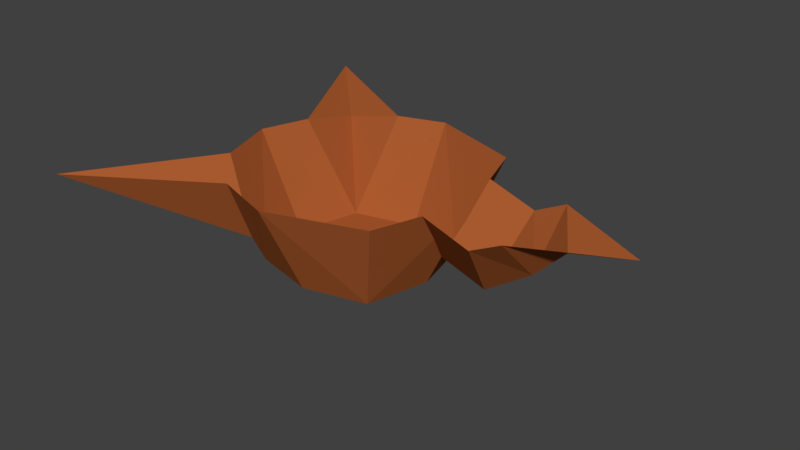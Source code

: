 # Source: treestump.blend  (saved by Blender 2.78.0; exported with 4.5.12 LTS)
import bpy
from mathutils import Matrix  # noqa: F401  (used for matrix-valued properties, if any)

bpy.ops.wm.read_factory_settings(use_empty=True)
scene = bpy.context.scene
scene.name = 'Scene'

# ---- collections
col_collection_1 = bpy.data.collections.new('Collection 1'); scene.collection.children.link(col_collection_1)

# ---- materials (node trees are filled in below, after node groups)
mat_bark = bpy.data.materials.new('bark')
mat_bark.alpha_threshold = 0.0
mat_bark.use_transparent_shadow = False
mat_bark.diffuse_color = (0.402, 0.1077, 0.02948, 1.0)
mat_bark.roughness = 0.5

# ---- material node trees

# ---- world
world_world = bpy.data.worlds.new('World'); scene.world = world_world
world_world.color = (0.05088, 0.05088, 0.05088)
world_world.use_sun_shadow = False
world_world.sun_shadow_jitter_overblur = 0.0
world_world.cycles.sampling_method = 'MANUAL'

# ---- meshes
me_0 = bpy.data.meshes.new('0')
me_0.from_pydata([(-18.0, -18.0, -18.0), (-48.0, -48.0, 0.0), (-27.0, -15.0, 0.0), (-15.0, -27.0, 0.0), (-16.0, 16.0, -24.0), (-12.0, 28.0, 0.0), (0.0, 32.0, 0.0), (0.0, 20.0, -24.0), (0.0, -32.0, 0.0), (-16.0, -16.0, -24.0), (0.0, -20.0, -24.0), (-32.0, 0.0, 0.0), (-28.0, 12.0, 0.0), (-20.0, 0.0, -24.0), (24.0, -24.0, 0.0), (16.0, -16.0, -24.0), (24.0, 0.0, -16.0), (26.31, -5.695, -8.542), (20.0, 0.0, -24.0), (28.0, -12.0, 0.0), (16.0, 16.0, -24.0), (26.31, 5.695, -8.542), (24.0, 24.0, 0.0), (28.0, 12.0, 0.0), (40.0, -12.0, -4.0), (36.0, 0.0, -20.0), (40.0, 12.0, -4.0), (48.0, -12.0, 0.0), (48.0, 0.0, -12.0), (48.0, 12.0, 0.0), (56.0, 0.0, -4.0), (72.0, 0.0, 0.0), (-28.0, 28.0, -4.0), (-48.0, 48.0, 0.0)], [], [(0, 1, 2), (3, 1, 0), (6, 4, 5), (7, 4, 6), (8, 9, 10), (0, 8, 3), (8, 0, 9), (4, 11, 12), (13, 11, 4), (9, 11, 13), (0, 11, 9), (11, 0, 2), (14, 8, 15), (15, 8, 10), (15, 16, 17), (16, 15, 18), (14, 17, 19), (17, 14, 15), (16, 20, 21), (20, 16, 18), (21, 22, 23), (22, 21, 20), (20, 7, 6), (20, 6, 22), (17, 24, 19), (25, 17, 16), (17, 25, 24), (26, 21, 23), (25, 21, 26), (21, 25, 16), (27, 24, 28), (24, 25, 28), (28, 26, 29), (28, 25, 26), (30, 27, 28), (30, 28, 29), (31, 27, 30), (30, 29, 31), (4, 12, 32), (4, 32, 5), (32, 33, 5), (12, 33, 32), (15, 10, 9, 13, 4, 7, 20, 18)])
me_0.materials.append(mat_bark)
me_0.use_remesh_preserve_volume = False
me_0.use_remesh_preserve_attributes = False
me_0.use_mirror_vertex_groups = False
me_0.update()

# ---- objects
ob_0 = bpy.data.objects.new('0', me_0)

# ---- transforms, parenting, visibility, modifiers, constraints
ob_0.location = (0.0, 0.0, 0.0)
ob_0.scale = (1.25, 1.25, 1.25)
ob_0.lineart.crease_threshold = 0.0

# ---- collection membership
col_collection_1.objects.link(ob_0)

# ---- scene / render settings (as saved in the file)
scene.frame_start = 1; scene.frame_end = 250; scene.frame_set(1)
scene.render.engine = 'BLENDER_EEVEE_NEXT'
scene.render.resolution_percentage = 50
scene.render.dither_intensity = 0.0
scene.cycles.use_denoising = False
scene.cycles.samples = 128
scene.cycles.sampling_pattern = 'TABULATED_SOBOL'
scene.cycles.light_sampling_threshold = 0.0
scene.cycles.use_adaptive_sampling = False
scene.cycles.use_light_tree = False
scene.cycles.blur_glossy = 0.0
scene.cycles.sample_clamp_indirect = 0.0
scene.view_settings.view_transform = 'Standard'
bpy.context.view_layer.update()

# ---- added for rendering (the .blend has no active camera and no usable light): camera, sun
cam_auto = bpy.data.cameras.new('AutoCamera')
cam_auto.lens = 50.0
cam_auto.sensor_width = 36.0
cam_auto.clip_end = 3156.96
ob_auto_camera = bpy.data.objects.new('AutoCamera', cam_auto)
scene.collection.objects.link(ob_auto_camera)
ob_auto_camera.location = (194.884, -215.861, 128.907)
ob_auto_camera.rotation_euler = (1.09748, -7.21219e-08, 0.694738)
scene.camera = ob_auto_camera
light_auto_sun = bpy.data.lights.new('AutoSun', 'SUN')
light_auto_sun.energy = 3.0
light_auto_sun.angle = 0.0523599
ob_auto_sun = bpy.data.objects.new('AutoSun', light_auto_sun)
scene.collection.objects.link(ob_auto_sun)
ob_auto_sun.rotation_euler = (0.872665, 0.174533, 0.523599)
bpy.context.view_layer.update()
